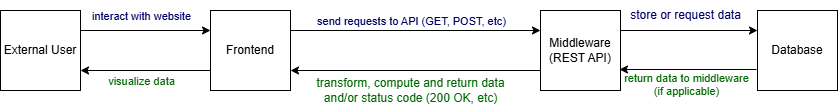

The diagram above was exported from draw.io. Its source (the exported page's mxGraphModel, read from the mxfile embedded in the PNG):
<mxGraphModel dx="1050" dy="530" grid="1" gridSize="10" guides="1" tooltips="1" connect="1" arrows="1" fold="1" page="1" pageScale="1" pageWidth="826" pageHeight="1169" background="none" math="0" shadow="0">
  <root>
    <mxCell id="0" />
    <mxCell id="1" parent="0" />
    <mxCell id="4o62QWIUwweLIJz-ZgRk-96" value="External User" style="whiteSpace=wrap;html=1;aspect=fixed;" vertex="1" parent="1">
      <mxGeometry x="70" y="220" width="80" height="80" as="geometry" />
    </mxCell>
    <mxCell id="4o62QWIUwweLIJz-ZgRk-97" value="Frontend" style="whiteSpace=wrap;html=1;aspect=fixed;" vertex="1" parent="1">
      <mxGeometry x="280" y="220" width="80" height="80" as="geometry" />
    </mxCell>
    <mxCell id="4o62QWIUwweLIJz-ZgRk-99" value="Middleware&lt;div&gt;(REST API)&lt;/div&gt;" style="whiteSpace=wrap;html=1;aspect=fixed;" vertex="1" parent="1">
      <mxGeometry x="610" y="220" width="80" height="80" as="geometry" />
    </mxCell>
    <mxCell id="4o62QWIUwweLIJz-ZgRk-100" value="Database" style="whiteSpace=wrap;html=1;aspect=fixed;" vertex="1" parent="1">
      <mxGeometry x="827" y="220" width="80" height="80" as="geometry" />
    </mxCell>
    <mxCell id="4o62QWIUwweLIJz-ZgRk-101" value="" style="endArrow=classic;html=1;rounded=0;exitX=1;exitY=0.5;exitDx=0;exitDy=0;entryX=0;entryY=0.5;entryDx=0;entryDy=0;fontColor=#990000;" edge="1" parent="1">
      <mxGeometry width="50" height="50" relative="1" as="geometry">
        <mxPoint x="150" y="240" as="sourcePoint" />
        <mxPoint x="280" y="240" as="targetPoint" />
      </mxGeometry>
    </mxCell>
    <mxCell id="4o62QWIUwweLIJz-ZgRk-102" value="interact with website" style="edgeLabel;html=1;align=center;verticalAlign=middle;resizable=0;points=[];fontColor=#000066;" vertex="1" connectable="0" parent="4o62QWIUwweLIJz-ZgRk-101">
      <mxGeometry x="-0.1262" y="-1" relative="1" as="geometry">
        <mxPoint x="3" y="-16" as="offset" />
      </mxGeometry>
    </mxCell>
    <mxCell id="4o62QWIUwweLIJz-ZgRk-105" value="" style="endArrow=classic;html=1;rounded=0;exitX=0;exitY=0.75;exitDx=0;exitDy=0;entryX=1;entryY=0.75;entryDx=0;entryDy=0;" edge="1" parent="1" source="4o62QWIUwweLIJz-ZgRk-97" target="4o62QWIUwweLIJz-ZgRk-96">
      <mxGeometry width="50" height="50" relative="1" as="geometry">
        <mxPoint x="390" y="400" as="sourcePoint" />
        <mxPoint x="440" y="350" as="targetPoint" />
      </mxGeometry>
    </mxCell>
    <mxCell id="4o62QWIUwweLIJz-ZgRk-106" value="visualize data" style="edgeLabel;html=1;align=center;verticalAlign=middle;resizable=0;points=[];fontColor=#006600;" vertex="1" connectable="0" parent="4o62QWIUwweLIJz-ZgRk-105">
      <mxGeometry x="-0.4277" y="1" relative="1" as="geometry">
        <mxPoint x="-33" y="9" as="offset" />
      </mxGeometry>
    </mxCell>
    <mxCell id="4o62QWIUwweLIJz-ZgRk-107" value="" style="endArrow=classic;html=1;rounded=0;exitX=1;exitY=0.25;exitDx=0;exitDy=0;entryX=0;entryY=0.25;entryDx=0;entryDy=0;fontColor=#990000;" edge="1" parent="1" source="4o62QWIUwweLIJz-ZgRk-97" target="4o62QWIUwweLIJz-ZgRk-99">
      <mxGeometry width="50" height="50" relative="1" as="geometry">
        <mxPoint x="390" y="400" as="sourcePoint" />
        <mxPoint x="440" y="350" as="targetPoint" />
      </mxGeometry>
    </mxCell>
    <mxCell id="4o62QWIUwweLIJz-ZgRk-108" value="send requests to API (GET, POST, etc)" style="edgeLabel;html=1;align=center;verticalAlign=middle;resizable=0;points=[];fontColor=#000066;" vertex="1" connectable="0" parent="4o62QWIUwweLIJz-ZgRk-107">
      <mxGeometry x="0.1785" y="-1" relative="1" as="geometry">
        <mxPoint x="-27" y="-11" as="offset" />
      </mxGeometry>
    </mxCell>
    <mxCell id="4o62QWIUwweLIJz-ZgRk-110" value="" style="endArrow=classic;html=1;rounded=0;entryX=1;entryY=0.75;entryDx=0;entryDy=0;exitX=0;exitY=0.75;exitDx=0;exitDy=0;" edge="1" parent="1" source="4o62QWIUwweLIJz-ZgRk-99" target="4o62QWIUwweLIJz-ZgRk-97">
      <mxGeometry width="50" height="50" relative="1" as="geometry">
        <mxPoint x="390" y="400" as="sourcePoint" />
        <mxPoint x="440" y="350" as="targetPoint" />
      </mxGeometry>
    </mxCell>
    <mxCell id="4o62QWIUwweLIJz-ZgRk-111" value="&lt;div&gt;&lt;div&gt;transform, compute and return data&lt;/div&gt;&lt;/div&gt;&lt;div&gt;and/or status code (200 OK, etc)&lt;/div&gt;" style="text;html=1;align=center;verticalAlign=middle;resizable=0;points=[];autosize=1;strokeColor=none;fillColor=none;fontColor=#006600;" vertex="1" parent="1">
      <mxGeometry x="375" y="280" width="210" height="40" as="geometry" />
    </mxCell>
    <mxCell id="4o62QWIUwweLIJz-ZgRk-113" value="" style="endArrow=classic;html=1;rounded=0;exitX=1;exitY=0.25;exitDx=0;exitDy=0;entryX=0;entryY=0.25;entryDx=0;entryDy=0;" edge="1" parent="1" source="4o62QWIUwweLIJz-ZgRk-99" target="4o62QWIUwweLIJz-ZgRk-100">
      <mxGeometry width="50" height="50" relative="1" as="geometry">
        <mxPoint x="707" y="230" as="sourcePoint" />
        <mxPoint x="757" y="180" as="targetPoint" />
      </mxGeometry>
    </mxCell>
    <mxCell id="4o62QWIUwweLIJz-ZgRk-114" value="store or request data" style="text;html=1;align=center;verticalAlign=middle;resizable=0;points=[];autosize=1;strokeColor=none;fillColor=none;fontColor=#000066;" vertex="1" parent="1">
      <mxGeometry x="690" y="210" width="130" height="30" as="geometry" />
    </mxCell>
    <mxCell id="4o62QWIUwweLIJz-ZgRk-115" value="" style="endArrow=classic;html=1;rounded=0;exitX=0;exitY=0.5;exitDx=0;exitDy=0;entryX=1;entryY=0.5;entryDx=0;entryDy=0;" edge="1" parent="1">
      <mxGeometry width="50" height="50" relative="1" as="geometry">
        <mxPoint x="826" y="279" as="sourcePoint" />
        <mxPoint x="689" y="279" as="targetPoint" />
        <Array as="points" />
      </mxGeometry>
    </mxCell>
    <mxCell id="4o62QWIUwweLIJz-ZgRk-116" value="return data to middleware&lt;div&gt;(if applicable)&lt;div&gt;&lt;br&gt;&lt;/div&gt;&lt;/div&gt;" style="edgeLabel;html=1;align=center;verticalAlign=middle;resizable=0;points=[];fontColor=#006600;labelBackgroundColor=none;" vertex="1" connectable="0" parent="4o62QWIUwweLIJz-ZgRk-115">
      <mxGeometry x="0.3898" relative="1" as="geometry">
        <mxPoint x="24" y="21" as="offset" />
      </mxGeometry>
    </mxCell>
  </root>
</mxGraphModel>